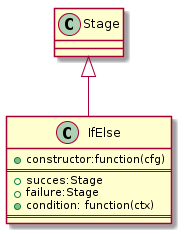

The diagram above was rendered by PlantUML. Its source (embedded in the PNG):
@startuml

	Class Stage
	Class IfElse{
		+constructor:function(cfg)
===
		+succes:Stage
		+failure:Stage
		+condition: function(ctx)
===		
	}

 	Stage <|-- IfElse

@enduml